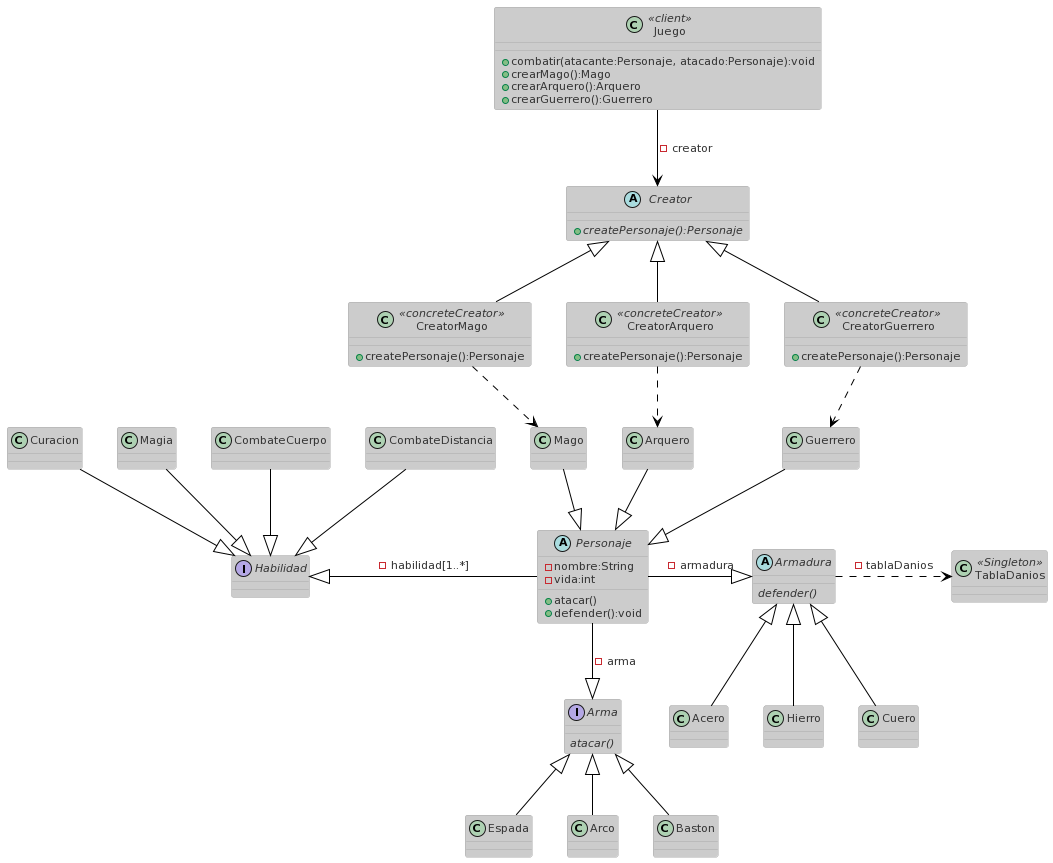

The diagram above was rendered by PlantUML. Its source (embedded in the PNG):
@startuml
!theme reddress-lightblue

Armadura .> TablaDanios:-tablaDanios
Juego --> Creator:-creator
Creator <|-- CreatorGuerrero
Creator <|-- CreatorMago
Creator <|-- CreatorArquero
CreatorArquero ..> Arquero
CreatorMago ..> Mago
CreatorGuerrero ..> Guerrero
Guerrero --|> Personaje
Mago --|> Personaje
Arquero --|> Personaje
Personaje -|>Armadura:-armadura
Armadura <|--Cuero
Armadura <|--Acero
Armadura <|--Hierro
Habilidad <|- Personaje:-habilidad[1..*]
Personaje --|> Arma: -arma
Arma <|-- Espada
Arma <|-- Arco
Arma <|-- Baston
Curacion --|> Habilidad
Magia --|> Habilidad
CombateCuerpo --|> Habilidad
CombateDistancia --|> Habilidad

abstract Personaje{
 -nombre:String
 -vida:int
 +atacar()
 +defender():void
}
class Guerrero
class Mago
class Arquero

interface Arma{
{abstract}atacar()
}
class Espada
class Arco
class Baston

abstract Armadura{
{abstract}defender()
}
class Cuero
class Hierro
class Acero

interface Habilidad
class CombateCuerpo
class CombateDistancia
class Curacion
class Magia

class Juego<<client>>{
 +combatir(atacante:Personaje, atacado:Personaje):void
 +crearMago():Mago
 +crearArquero():Arquero
 +crearGuerrero():Guerrero
}

abstract Creator{
{abstract}+createPersonaje():Personaje
}
class CreatorArquero<<concreteCreator>>{
+createPersonaje():Personaje
}
class CreatorGuerrero<<concreteCreator>>{
+createPersonaje():Personaje
}
class CreatorMago<<concreteCreator>>{
+createPersonaje():Personaje
}

class TablaDanios<<Singleton>>
@enduml